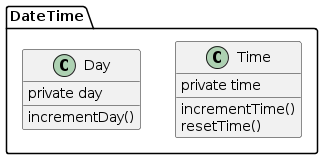

The diagram above was rendered by PlantUML. Its source (embedded in the PNG):
@startuml
package "DateTime" {
   class Day {
      private day
      incrementDay()
   }
   class Time {
      private time
      incrementTime()
      resetTime()
   }
}
@enduml